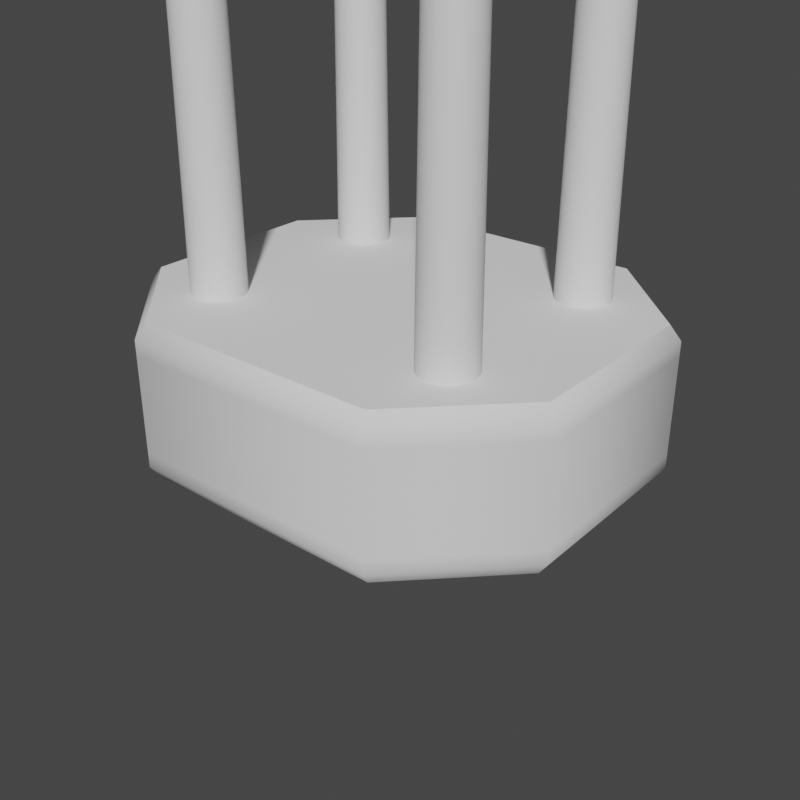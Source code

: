 # Source: rand_table.blend  (saved by Blender 3.2.14; exported with 4.5.12 LTS)
import bpy
from mathutils import Matrix  # noqa: F401  (used for matrix-valued properties, if any)

bpy.ops.wm.read_factory_settings(use_empty=True)
scene = bpy.context.scene
scene.name = 'Scene'

# ---- collections
col_collection = bpy.data.collections.new('Collection'); scene.collection.children.link(col_collection)

# ---- materials (node trees are filled in below, after node groups)
mat_material = bpy.data.materials.new('Material')
mat_material.alpha_threshold = 0.0
mat_material.line_color = (0.0, 0.0, 0.0, 1.0)

# ---- node groups
ng_geometry_nodes = bpy.data.node_groups.new('Geometry Nodes', 'GeometryNodeTree')
_s = ng_geometry_nodes.interface.new_socket(name='Geometry', in_out='OUTPUT', socket_type='NodeSocketGeometry')
_s = ng_geometry_nodes.interface.new_socket(name='Seed', in_out='INPUT', socket_type='NodeSocketInt')
ng_geometry_nodes.is_modifier = True
_N = ng_geometry_nodes.nodes; _L = ng_geometry_nodes.links
n0 = _N.new('NodeFrame'); n0.name = 'Frame.001'; n0.location = (526, 2105)
n0.label = 'Tabletop'
n0.width = 2897
n1 = _N.new('NodeFrame'); n1.name = 'Frame'; n1.location = (-1133, -927)
n1.label = 'Dimensions'
n1.width = 1031
n2 = _N.new('NodeFrame'); n2.name = 'Frame.002'; n2.location = (430, 152)
n2.label = 'Legs'
n2.width = 2238
n3 = _N.new('ShaderNodeMath'); n3.name = 'Math'; n3.location = (1314, -231)
n3.operation = 'MULTIPLY'
n4 = _N.new('GeometryNodeFilletCurve'); n4.name = 'Fillet Curve'; n4.location = (1524, -93)
n4.inputs[1].default_value = 10
n5 = _N.new('ShaderNodeMath'); n5.name = 'Math.002'; n5.location = (1034, -397)
n5.operation = 'DIVIDE'
n5.inputs[1].default_value = 2.0
n6 = _N.new('ShaderNodeMath'); n6.name = 'Math.001'; n6.location = (807, -393)
n6.operation = 'MINIMUM'
n7 = _N.new('NodeGroupInput'); n7.name = 'Group Input.001'; n7.location = (30, -358)
n8 = _N.new('FunctionNodeInputInt'); n8.name = 'Integer.003'; n8.location = (282, -400)
n8.integer = 4
n8.outputs[0].default_value = 0
n9 = _N.new('ShaderNodeCombineXYZ'); n9.name = 'Combine XYZ.001'; n9.location = (1035, -643)
n10 = _N.new('GeometryNodeCurveToMesh'); n10.name = 'Curve to Mesh'; n10.location = (1987, -328)
n11 = _N.new('GeometryNodeCurvePrimitiveLine'); n11.name = 'Curve Line'; n11.location = (1392, -442)
n12 = _N.new('GeometryNodeSubdivideCurve'); n12.name = 'Subdivide Curve'; n12.location = (1585, -445)
n12.inputs[1].default_value = 10
n13 = _N.new('GeometryNodeSetPosition'); n13.name = 'Set Position.001'; n13.location = (1774, -409)
n14 = _N.new('GeometryNodeSplineParameter'); n14.name = 'Spline Parameter'; n14.location = (680, -967)
n15 = _N.new('ShaderNodeFloatCurve'); n15.name = 'Float Curve'; n15.location = (942, -851)
_c = n15.mapping.curves[0]
while len(_c.points) > 2: _c.points.remove(_c.points[-1])
_c.points[0].location = (0.0, 0.0); _c.points[0].handle_type = 'AUTO'
_c.points[1].location = (0.1, 0.3); _c.points[1].handle_type = 'AUTO_CLAMPED'
_p = _c.points.new(0.9, 0.3); _p.handle_type = 'AUTO_CLAMPED'
_p = _c.points.new(1.0, 0.005); _p.handle_type = 'AUTO'
n15.mapping.update()
n16 = _N.new('ShaderNodeMath'); n16.name = 'Math.004'; n16.location = (1298, -697)
n16.operation = 'DIVIDE'
n16.inputs[1].default_value = 20.0
n17 = _N.new('GeometryNodeFillCurve'); n17.name = 'Fill Curve'; n17.location = (1824, -30)
n18 = _N.new('GeometryNodeJoinGeometry'); n18.name = 'Join Geometry'; n18.location = (2727, -269)
n19 = _N.new('ShaderNodeMath'); n19.name = 'Math.003'; n19.location = (461, -1023)
n19.operation = 'MULTIPLY'
n20 = _N.new('FunctionNodeRandomValue'); n20.name = 'Random Value.001'; n20.location = (195, -1004)
n20.label = 'Table Height'
n20.inputs[2].default_value = 0.1
n20.inputs[3].default_value = 0.8
n21 = _N.new('ShaderNodeCombineXYZ'); n21.name = 'Combine XYZ.002'; n21.location = (1567, -728)
n22 = _N.new('GeometryNodeSetPosition'); n22.name = 'Set Position.002'; n22.location = (2072, -636)
n23 = _N.new('GeometryNodeFlipFaces'); n23.name = 'Flip Faces'; n23.location = (2327, -659)
n24 = _N.new('GeometryNodeSetPosition'); n24.name = 'Set Position'; n24.location = (4845, -768)
n25 = _N.new('NodeGroupOutput'); n25.name = 'Group Output'; n25.location = (5063, -796)
n26 = _N.new('GeometryNodeJoinGeometry'); n26.name = 'Join Geometry.001'; n26.location = (4185, 196)
n27 = _N.new('ShaderNodeMath'); n27.name = 'Math.005'; n27.location = (242, -1360)
n27.operation = 'MULTIPLY'
n27.inputs[1].default_value = -1.0
n28 = _N.new('ShaderNodeCombineXYZ'); n28.name = 'Combine XYZ.003'; n28.location = (468, -1365)
n29 = _N.new('FunctionNodeInputInt'); n29.name = 'Integer.004'; n29.location = (240, -723)
n29.integer = 5
n29.outputs[0].default_value = 0
n30 = _N.new('FunctionNodeRandomValue'); n30.name = 'Random Value.002'; n30.location = (1079, -424)
n30.inputs[2].default_value = 0.02
n30.inputs[3].default_value = 0.04
n31 = _N.new('GeometryNodeCurvePrimitiveQuadrilateral'); n31.name = 'Quadrilateral'; n31.location = (285, -126)
n32 = _N.new('FunctionNodeInputInt'); n32.name = 'Integer.002'; n32.location = (211, -565)
n32.integer = 3
n32.outputs[0].default_value = 0
n33 = _N.new('FunctionNodeInputInt'); n33.name = 'Integer.001'; n33.location = (213, -353)
n33.integer = 2
n33.outputs[0].default_value = 0
n34 = _N.new('FunctionNodeRandomValue'); n34.name = 'Width'; n34.location = (518, -254)
n34.label = 'Width'
n34.inputs[2].default_value = 0.5
n35 = _N.new('FunctionNodeInputInt'); n35.name = 'Integer'; n35.location = (217, -132)
n35.integer = 1
n35.outputs[0].default_value = 0
n36 = _N.new('NodeGroupInput'); n36.name = 'Group Input'; n36.location = (30, -223)
n37 = _N.new('ShaderNodeCombineXYZ'); n37.name = 'Combine XYZ'; n37.location = (861, -424)
n38 = _N.new('FunctionNodeRandomValue'); n38.name = 'Length'; n38.location = (517, -30)
n38.label = 'Length'
n38.inputs[2].default_value = 0.5
n39 = _N.new('FunctionNodeRandomValue'); n39.name = 'Height'; n39.location = (528, -489)
n39.label = 'Height'
n39.inputs[2].default_value = 0.1
n39.inputs[3].default_value = 0.5
n40 = _N.new('FunctionNodeRandomValue'); n40.name = 'Random Value'; n40.location = (501, -297)
n41 = _N.new('GeometryNodeCurvePrimitiveLine'); n41.name = 'Curve Line.001'; n41.location = (858, -46)
n41.inputs[2].default_value = (0.0, 0.0, -1.0)
n42 = _N.new('ShaderNodeMath'); n42.name = 'Math.006'; n42.location = (574, -312)
n43 = _N.new('NodeGroupInput'); n43.name = 'Group Input.002'; n43.location = (379, -691)
n44 = _N.new('FunctionNodeInputInt'); n44.name = 'Integer.005'; n44.location = (372, -587)
n44.integer = 6
n44.outputs[0].default_value = 0
n45 = _N.new('GeometryNodeCurvePrimitiveCircle'); n45.name = 'Curve Circle'; n45.location = (1175, -500)
n46 = _N.new('GeometryNodeSplineParameter'); n46.name = 'Spline Parameter.001'; n46.location = (844, -307)
n47 = _N.new('ShaderNodeFloatCurve'); n47.name = 'Float Curve.001'; n47.location = (1070, -140)
_c = n47.mapping.curves[0]
while len(_c.points) > 2: _c.points.remove(_c.points[-1])
_c.points[0].location = (0.0, 1.0); _c.points[0].handle_type = 'AUTO'
_c.points[1].location = (1.0, 0.74); _c.points[1].handle_type = 'AUTO'
n47.mapping.update()
n48 = _N.new('GeometryNodeSetCurveRadius'); n48.name = 'Set Curve Radius'; n48.location = (1480, -30)
n49 = _N.new('GeometryNodeCurveToMesh'); n49.name = 'Curve to Mesh.001'; n49.location = (1825, -77)
n49.inputs[3].default_value = True
n50 = _N.new('GeometryNodeCurvePrimitiveQuadrilateral'); n50.name = 'Quadrilateral.001'; n50.location = (740, -877)
n51 = _N.new('ShaderNodeMath'); n51.name = 'Math.007'; n51.location = (349, -826)
n51.operation = 'SUBTRACT'
n52 = _N.new('ShaderNodeMath'); n52.name = 'Math.008'; n52.location = (353, -1043)
n52.operation = 'SUBTRACT'
n53 = _N.new('ShaderNodeMapRange'); n53.name = 'Map Range'; n53.location = (30, -853)
n53.inputs[3].default_value = 0.1
n53.inputs[4].default_value = 0.4
n54 = _N.new('GeometryNodeInstanceOnPoints'); n54.name = 'Instance on Points'; n54.location = (2067, -424)
n55 = _N.new('GeometryNodeRealizeInstances'); n55.name = 'Realize Instances'; n55.location = (4405, 46)
n56 = _N.new('GeometryNodeCurveToMesh'); n56.name = 'Curve to Mesh.002'; n56.location = (4639, 11)
n57 = _N.new('GeometryNodeMergeByDistance'); n57.name = 'Merge by Distance'; n57.location = (4970, -114)
n58 = _N.new('GeometryNodeInputNamedAttribute'); n58.name = 'Named Attribute'; n58.location = (1962, -328)
n58.inputs[0].default_value = 'radius'
n59 = _N.new('GeometryNodeSwitch'); n59.name = 'Switch'; n59.location = (1962, -328)
n59.input_type = 'FLOAT'
n59.inputs[1].default_value = 1.0
n60 = _N.new('GeometryNodeInputNamedAttribute'); n60.name = 'Named Attribute.001'; n60.location = (1800, -77)
n60.inputs[0].default_value = 'radius'
n61 = _N.new('GeometryNodeSwitch'); n61.name = 'Switch.001'; n61.location = (1800, -77)
n61.input_type = 'FLOAT'
n61.inputs[1].default_value = 1.0
n3.parent = n0
n4.parent = n0
n5.parent = n0
n6.parent = n0
n7.parent = n0
n8.parent = n0
n9.parent = n0
n10.parent = n0
n11.parent = n0
n12.parent = n0
n13.parent = n0
n14.parent = n0
n15.parent = n0
n16.parent = n0
n17.parent = n0
n18.parent = n0
n19.parent = n0
n20.parent = n0
n21.parent = n0
n22.parent = n0
n23.parent = n0
n27.parent = n0
n28.parent = n0
n29.parent = n0
n31.parent = n0
n32.parent = n1
n33.parent = n1
n34.parent = n1
n35.parent = n1
n36.parent = n1
n37.parent = n1
n38.parent = n1
n39.parent = n1
n40.parent = n0
n41.parent = n2
n42.parent = n2
n43.parent = n2
n44.parent = n2
n45.parent = n2
n46.parent = n2
n47.parent = n2
n48.parent = n2
n49.parent = n2
n50.parent = n2
n51.parent = n2
n52.parent = n2
n53.parent = n2
n54.parent = n2
n58.parent = n0
n59.parent = n0
n60.parent = n2
n61.parent = n2
_L.new(n36.outputs[0], n38.inputs[8])
_L.new(n36.outputs[0], n34.inputs[8])
_L.new(n36.outputs[0], n39.inputs[8])
_L.new(n35.outputs[0], n38.inputs[7])
_L.new(n33.outputs[0], n34.inputs[7])
_L.new(n32.outputs[0], n39.inputs[7])
_L.new(n38.outputs[1], n31.inputs[0])
_L.new(n34.outputs[1], n31.inputs[1])
_L.new(n39.outputs[1], n37.inputs[2])
_L.new(n37.outputs[0], n24.inputs[3])
_L.new(n31.outputs[0], n4.inputs[0])
_L.new(n7.outputs[0], n40.inputs[8])
_L.new(n8.outputs[0], n40.inputs[7])
_L.new(n40.outputs[1], n3.inputs[0])
_L.new(n38.outputs[1], n6.inputs[0])
_L.new(n34.outputs[1], n6.inputs[1])
_L.new(n6.outputs[0], n5.inputs[0])
_L.new(n5.outputs[0], n3.inputs[1])
_L.new(n3.outputs[0], n4.inputs[2])
_L.new(n4.outputs[0], n17.inputs[0])
_L.new(n24.outputs[0], n25.inputs[0])
_L.new(n4.outputs[0], n10.inputs[0])
_L.new(n17.outputs[0], n18.inputs[0])
_L.new(n10.outputs[0], n18.inputs[0])
_L.new(n7.outputs[0], n20.inputs[8])
_L.new(n29.outputs[0], n20.inputs[7])
_L.new(n20.outputs[1], n19.inputs[0])
_L.new(n39.outputs[1], n19.inputs[1])
_L.new(n19.outputs[0], n9.inputs[1])
_L.new(n9.outputs[0], n11.inputs[1])
_L.new(n13.outputs[0], n10.inputs[1])
_L.new(n11.outputs[0], n12.inputs[0])
_L.new(n12.outputs[0], n13.inputs[0])
_L.new(n21.outputs[0], n13.inputs[3])
_L.new(n16.outputs[0], n21.inputs[0])
_L.new(n15.outputs[0], n16.inputs[0])
_L.new(n14.outputs[0], n15.inputs[1])
_L.new(n17.outputs[0], n22.inputs[0])
_L.new(n19.outputs[0], n27.inputs[0])
_L.new(n27.outputs[0], n28.inputs[2])
_L.new(n28.outputs[0], n22.inputs[3])
_L.new(n22.outputs[0], n23.inputs[0])
_L.new(n23.outputs[0], n18.inputs[0])
_L.new(n57.outputs[0], n24.inputs[0])
_L.new(n18.outputs[0], n26.inputs[0])
_L.new(n28.outputs[0], n41.inputs[0])
_L.new(n39.outputs[1], n42.inputs[0])
_L.new(n42.outputs[0], n41.inputs[3])
_L.new(n27.outputs[0], n42.inputs[1])
_L.new(n48.outputs[0], n49.inputs[0])
_L.new(n45.outputs[0], n49.inputs[1])
_L.new(n43.outputs[0], n30.inputs[8])
_L.new(n44.outputs[0], n30.inputs[7])
_L.new(n30.outputs[1], n45.inputs[4])
_L.new(n41.outputs[0], n48.inputs[0])
_L.new(n47.outputs[0], n48.inputs[2])
_L.new(n46.outputs[0], n47.inputs[1])
_L.new(n51.outputs[0], n50.inputs[0])
_L.new(n52.outputs[0], n50.inputs[1])
_L.new(n50.outputs[0], n54.inputs[0])
_L.new(n49.outputs[0], n54.inputs[2])
_L.new(n54.outputs[0], n26.inputs[0])
_L.new(n38.outputs[1], n51.inputs[0])
_L.new(n34.outputs[1], n52.inputs[0])
_L.new(n40.outputs[1], n53.inputs[0])
_L.new(n53.outputs[0], n51.inputs[1])
_L.new(n53.outputs[0], n52.inputs[1])
_L.new(n26.outputs[0], n55.inputs[0])
_L.new(n55.outputs[0], n56.inputs[0])
_L.new(n56.outputs[0], n57.inputs[0])
_L.new(n58.outputs[1], n59.inputs[0])
_L.new(n58.outputs[0], n59.inputs[2])
_L.new(n59.outputs[0], n10.inputs[2])
_L.new(n60.outputs[1], n61.inputs[0])
_L.new(n60.outputs[0], n61.inputs[2])
_L.new(n61.outputs[0], n49.inputs[2])
n25.is_active_output = True

# ---- material node trees
mat_material.use_nodes = True; mat_material.node_tree.nodes.clear()
_N = mat_material.node_tree.nodes; _L = mat_material.node_tree.links
n0 = _N.new('ShaderNodeOutputMaterial'); n0.name = 'Material Output'; n0.location = (300, 300)
n1 = _N.new('ShaderNodeBsdfPrincipled'); n1.name = 'Principled BSDF'; n1.location = (10, 300)
n1.distribution = 'GGX'
n1.subsurface_method = 'RANDOM_WALK_SKIN'
n1.inputs[2].default_value = 0.4
n1.inputs[3].default_value = 1.45
n1.inputs[27].default_value = (0.0, 0.0, 0.0, 1.0)
n1.inputs[28].default_value = 1.0
_L.new(n1.outputs[0], n0.inputs[0])
n0.is_active_output = True

# ---- world
world_world = bpy.data.worlds.new('World'); scene.world = world_world
world_world.use_nodes = True; world_world.node_tree.nodes.clear()
_N = world_world.node_tree.nodes; _L = world_world.node_tree.links
n0 = _N.new('ShaderNodeOutputWorld'); n0.name = 'World Output'; n0.location = (300, 300)
n1 = _N.new('ShaderNodeBackground'); n1.name = 'Background'; n1.location = (10, 300)
n1.inputs[0].default_value = (0.05088, 0.05088, 0.05088, 1.0)
_L.new(n1.outputs[0], n0.inputs[0])
n0.is_active_output = True
world_world.color = (0.05088, 0.05088, 0.05088)
world_world.use_sun_shadow = False
world_world.sun_shadow_jitter_overblur = 0.0

# ---- meshes
me_cube = bpy.data.meshes.new('Cube')
me_cube.from_pydata([(1.0, 1.0, 1.0), (1.0, 1.0, -1.0), (1.0, -1.0, 1.0), (1.0, -1.0, -1.0), (-1.0, 1.0, 1.0), (-1.0, 1.0, -1.0), (-1.0, -1.0, 1.0), (-1.0, -1.0, -1.0)], [], [(0, 4, 6, 2), (3, 2, 6, 7), (7, 6, 4, 5), (5, 1, 3, 7), (1, 0, 2, 3), (5, 4, 0, 1)])
_uv = me_cube.uv_layers.new(name='UVMap')
_uv.uv.foreach_set('vector', [0.625, 0.5, 0.875, 0.5, 0.875, 0.75, 0.625, 0.75, 0.375, 0.75, 0.625, 0.75, 0.625, 1.0, 0.375, 1.0, 0.375, 0.0, 0.625, 0.0, 0.625, 0.25, 0.375, 0.25, 0.125, 0.5, 0.375, 0.5, 0.375, 0.75, 0.125, 0.75, 0.375, 0.5, 0.625, 0.5, 0.625, 0.75, 0.375, 0.75, 0.375, 0.25, 0.625, 0.25, 0.625, 0.5, 0.375, 0.5])
me_cube.materials.append(mat_material)
me_cube.use_mirror_vertex_groups = False
me_cube.update()

# ---- objects
ob_cube = bpy.data.objects.new('Cube', me_cube)

# ---- transforms, parenting, visibility, modifiers, constraints
ob_cube.location = (0.0, 0.0, 0.0)
ob_cube.lock_rotations_4d = False
ob_cube.empty_display_type = 'ARROWS'
ob_cube.lineart.crease_threshold = 0.0
_m = ob_cube.modifiers.new('GeometryNodes', 'NODES')
_m.node_group = ng_geometry_nodes
_gi = [s.identifier for s in ng_geometry_nodes.interface.items_tree if s.item_type == 'SOCKET' and s.in_out == 'INPUT']
_m[_gi[0]] = 1  # Seed

# ---- collection membership
col_collection.objects.link(ob_cube)

# ---- scene / render settings (as saved in the file)
scene.frame_start = 1; scene.frame_end = 250; scene.frame_set(94)
scene.render.engine = 'CYCLES'
scene.render.resolution_x = 256
scene.render.resolution_y = 256
scene.cycles.sampling_pattern = 'TABULATED_SOBOL'
scene.cycles.use_light_tree = False
scene.view_settings.view_transform = 'Filmic'
bpy.context.view_layer.update()

# ---- added for rendering (the .blend has no active camera and no usable light): camera, sun
cam_auto = bpy.data.cameras.new('AutoCamera')
cam_auto.lens = 50.0
cam_auto.sensor_width = 36.0
cam_auto.clip_end = 1000.0
ob_auto_camera = bpy.data.objects.new('AutoCamera', cam_auto)
scene.collection.objects.link(ob_auto_camera)
ob_auto_camera.location = (0.842997, -1.0116, 0.825456)
ob_auto_camera.rotation_euler = (1.09748, -7.21219e-08, 0.694738)
scene.camera = ob_auto_camera
light_auto_sun = bpy.data.lights.new('AutoSun', 'SUN')
light_auto_sun.energy = 3.0
light_auto_sun.angle = 0.0523599
ob_auto_sun = bpy.data.objects.new('AutoSun', light_auto_sun)
scene.collection.objects.link(ob_auto_sun)
ob_auto_sun.rotation_euler = (0.872665, 0.174533, 0.523599)
bpy.context.view_layer.update()
